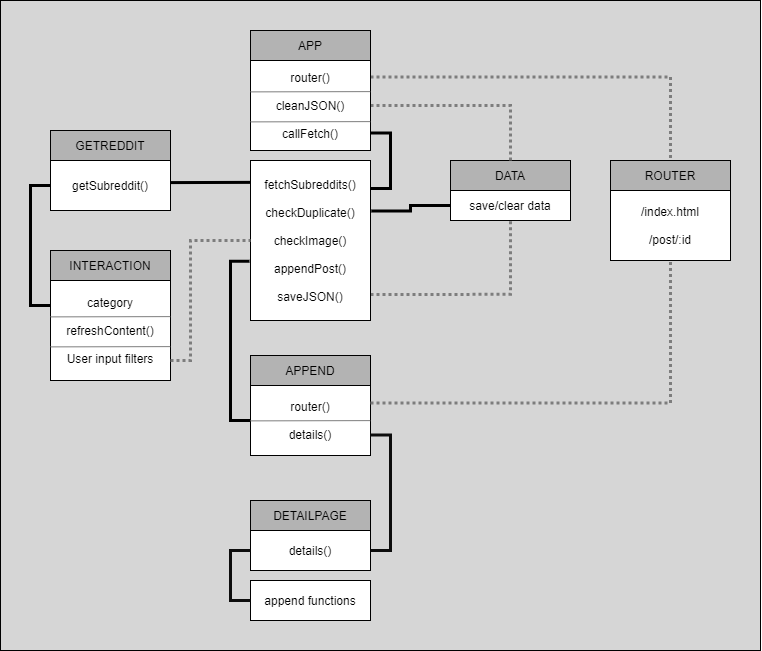

The diagram above was exported from draw.io. Its source (the exported page's mxGraphModel, read from the mxfile embedded in the PNG):
<mxGraphModel dx="1483" dy="783" grid="1" gridSize="10" guides="1" tooltips="1" connect="1" arrows="1" fold="1" page="1" pageScale="1" pageWidth="827" pageHeight="1169" math="0" shadow="0">
  <root>
    <mxCell id="0" />
    <mxCell id="1" parent="0" />
    <mxCell id="6NAXdVZoTQn0PvC3dRjg-62" style="edgeStyle=orthogonalEdgeStyle;rounded=0;orthogonalLoop=1;jettySize=auto;html=1;exitX=1;exitY=0.75;exitDx=0;exitDy=0;endArrow=none;endFill=0;strokeWidth=3;dashed=1;dashPattern=1 1;strokeColor=#7D7D7D;entryX=0.003;entryY=0.835;entryDx=0;entryDy=0;entryPerimeter=0;" parent="1" source="6NAXdVZoTQn0PvC3dRjg-18" target="6NAXdVZoTQn0PvC3dRjg-5" edge="1">
      <mxGeometry relative="1" as="geometry">
        <mxPoint x="220" y="447.5" as="sourcePoint" />
        <mxPoint x="520" y="330" as="targetPoint" />
        <Array as="points">
          <mxPoint x="220" y="462" />
          <mxPoint x="220" y="265" />
        </Array>
      </mxGeometry>
    </mxCell>
    <mxCell id="FQI3P-1-kSY7IF61hfAG-1" value="" style="rounded=0;whiteSpace=wrap;html=1;fillColor=#D6D6D6;" parent="1" vertex="1">
      <mxGeometry x="30" y="130" width="760" height="650" as="geometry" />
    </mxCell>
    <mxCell id="6NAXdVZoTQn0PvC3dRjg-8" value="" style="group" parent="1" vertex="1" connectable="0">
      <mxGeometry x="640" y="290" width="120" height="100" as="geometry" />
    </mxCell>
    <mxCell id="6NAXdVZoTQn0PvC3dRjg-9" value="/index.html&lt;br&gt;&lt;br&gt;/post/:id&lt;br&gt;" style="rounded=0;whiteSpace=wrap;html=1;align=center;fillColor=#FFFFFF;" parent="6NAXdVZoTQn0PvC3dRjg-8" vertex="1">
      <mxGeometry y="30" width="120" height="70" as="geometry" />
    </mxCell>
    <mxCell id="6NAXdVZoTQn0PvC3dRjg-10" value="ROUTER" style="rounded=0;whiteSpace=wrap;html=1;align=center;fillColor=#B3B3B3;" parent="6NAXdVZoTQn0PvC3dRjg-8" vertex="1">
      <mxGeometry width="120" height="30" as="geometry" />
    </mxCell>
    <mxCell id="6NAXdVZoTQn0PvC3dRjg-17" value="" style="group" parent="1" vertex="1" connectable="0">
      <mxGeometry x="80" y="380" width="120" height="130" as="geometry" />
    </mxCell>
    <mxCell id="6NAXdVZoTQn0PvC3dRjg-18" value="category&lt;br&gt;&lt;br&gt;refreshContent()&lt;br&gt;&lt;br&gt;User input filters" style="rounded=0;whiteSpace=wrap;html=1;align=center;fillColor=#FFFFFF;" parent="6NAXdVZoTQn0PvC3dRjg-17" vertex="1">
      <mxGeometry y="30" width="120" height="100" as="geometry" />
    </mxCell>
    <mxCell id="6NAXdVZoTQn0PvC3dRjg-19" value="INTERACTION" style="rounded=0;whiteSpace=wrap;html=1;align=center;fillColor=#B3B3B3;" parent="6NAXdVZoTQn0PvC3dRjg-17" vertex="1">
      <mxGeometry width="120" height="30" as="geometry" />
    </mxCell>
    <mxCell id="6NAXdVZoTQn0PvC3dRjg-20" value="" style="group" parent="1" vertex="1" connectable="0">
      <mxGeometry x="480" y="290" width="120" height="80" as="geometry" />
    </mxCell>
    <mxCell id="6NAXdVZoTQn0PvC3dRjg-21" value="save/clear data" style="rounded=0;whiteSpace=wrap;html=1;align=center;fillColor=#FFFFFF;" parent="6NAXdVZoTQn0PvC3dRjg-20" vertex="1">
      <mxGeometry y="30" width="120" height="30" as="geometry" />
    </mxCell>
    <mxCell id="6NAXdVZoTQn0PvC3dRjg-22" value="DATA" style="rounded=0;whiteSpace=wrap;html=1;align=center;fillColor=#B3B3B3;" parent="6NAXdVZoTQn0PvC3dRjg-20" vertex="1">
      <mxGeometry width="120" height="30" as="geometry" />
    </mxCell>
    <mxCell id="6NAXdVZoTQn0PvC3dRjg-32" style="edgeStyle=orthogonalEdgeStyle;rounded=0;orthogonalLoop=1;jettySize=auto;html=1;exitX=1.002;exitY=0.806;exitDx=0;exitDy=0;entryX=0.999;entryY=0.175;entryDx=0;entryDy=0;entryPerimeter=0;endArrow=none;endFill=0;strokeColor=#000000;strokeWidth=3;exitPerimeter=0;" parent="1" source="6NAXdVZoTQn0PvC3dRjg-5" target="6NAXdVZoTQn0PvC3dRjg-31" edge="1">
      <mxGeometry relative="1" as="geometry" />
    </mxCell>
    <mxCell id="6NAXdVZoTQn0PvC3dRjg-42" style="edgeStyle=orthogonalEdgeStyle;rounded=0;orthogonalLoop=1;jettySize=auto;html=1;exitX=1.001;exitY=0.182;exitDx=0;exitDy=0;entryX=0.5;entryY=0;entryDx=0;entryDy=0;endArrow=none;endFill=0;strokeWidth=3;dashed=1;dashPattern=1 1;strokeColor=#7D7D7D;exitPerimeter=0;" parent="1" source="6NAXdVZoTQn0PvC3dRjg-5" target="6NAXdVZoTQn0PvC3dRjg-10" edge="1">
      <mxGeometry relative="1" as="geometry" />
    </mxCell>
    <mxCell id="6NAXdVZoTQn0PvC3dRjg-57" style="edgeStyle=orthogonalEdgeStyle;rounded=0;orthogonalLoop=1;jettySize=auto;html=1;exitX=1;exitY=0.5;exitDx=0;exitDy=0;entryX=0.5;entryY=0;entryDx=0;entryDy=0;endArrow=none;endFill=0;strokeWidth=3;strokeColor=#7D7D7D;dashed=1;dashPattern=1 1;" parent="1" source="6NAXdVZoTQn0PvC3dRjg-5" target="6NAXdVZoTQn0PvC3dRjg-22" edge="1">
      <mxGeometry relative="1" as="geometry" />
    </mxCell>
    <mxCell id="6NAXdVZoTQn0PvC3dRjg-5" value="router()&lt;br&gt;&lt;br&gt;cleanJSON()&lt;br&gt;&lt;br&gt;callFetch()" style="rounded=0;whiteSpace=wrap;html=1;align=center;fillColor=#FFFFFF;" parent="1" vertex="1">
      <mxGeometry x="280" y="190" width="120" height="90" as="geometry" />
    </mxCell>
    <mxCell id="6NAXdVZoTQn0PvC3dRjg-6" value="APP" style="rounded=0;whiteSpace=wrap;html=1;align=center;fillColor=#B3B3B3;" parent="1" vertex="1">
      <mxGeometry x="280" y="160" width="120" height="30" as="geometry" />
    </mxCell>
    <mxCell id="6NAXdVZoTQn0PvC3dRjg-11" value="" style="group" parent="1" vertex="1" connectable="0">
      <mxGeometry x="80" y="260" width="120" height="80" as="geometry" />
    </mxCell>
    <mxCell id="6NAXdVZoTQn0PvC3dRjg-12" value="getSubreddit()" style="rounded=0;whiteSpace=wrap;html=1;align=center;fillColor=#FFFFFF;" parent="6NAXdVZoTQn0PvC3dRjg-11" vertex="1">
      <mxGeometry y="30" width="120" height="50" as="geometry" />
    </mxCell>
    <mxCell id="6NAXdVZoTQn0PvC3dRjg-13" value="GETREDDIT" style="rounded=0;whiteSpace=wrap;html=1;align=center;fillColor=#B3B3B3;" parent="6NAXdVZoTQn0PvC3dRjg-11" vertex="1">
      <mxGeometry width="120" height="30" as="geometry" />
    </mxCell>
    <mxCell id="6NAXdVZoTQn0PvC3dRjg-29" style="edgeStyle=orthogonalEdgeStyle;rounded=0;orthogonalLoop=1;jettySize=auto;html=1;exitX=0;exitY=0.5;exitDx=0;exitDy=0;entryX=0;entryY=0.25;entryDx=0;entryDy=0;strokeWidth=3;endArrow=none;endFill=0;" parent="1" source="6NAXdVZoTQn0PvC3dRjg-12" target="6NAXdVZoTQn0PvC3dRjg-18" edge="1">
      <mxGeometry relative="1" as="geometry" />
    </mxCell>
    <mxCell id="6NAXdVZoTQn0PvC3dRjg-30" style="edgeStyle=orthogonalEdgeStyle;rounded=0;orthogonalLoop=1;jettySize=auto;html=1;exitX=1.003;exitY=0.442;exitDx=0;exitDy=0;entryX=0.006;entryY=0.136;entryDx=0;entryDy=0;entryPerimeter=0;endArrow=none;endFill=0;strokeColor=#000000;strokeWidth=3;exitPerimeter=0;" parent="1" source="6NAXdVZoTQn0PvC3dRjg-12" target="6NAXdVZoTQn0PvC3dRjg-31" edge="1">
      <mxGeometry relative="1" as="geometry">
        <Array as="points">
          <mxPoint x="281" y="312" />
        </Array>
      </mxGeometry>
    </mxCell>
    <mxCell id="6NAXdVZoTQn0PvC3dRjg-39" style="edgeStyle=orthogonalEdgeStyle;rounded=0;orthogonalLoop=1;jettySize=auto;html=1;exitX=-0.008;exitY=0.63;exitDx=0;exitDy=0;entryX=0;entryY=0.5;entryDx=0;entryDy=0;endArrow=none;endFill=0;strokeColor=#000000;strokeWidth=3;exitPerimeter=0;" parent="1" source="6NAXdVZoTQn0PvC3dRjg-31" target="6NAXdVZoTQn0PvC3dRjg-35" edge="1">
      <mxGeometry relative="1" as="geometry" />
    </mxCell>
    <mxCell id="6NAXdVZoTQn0PvC3dRjg-58" style="edgeStyle=orthogonalEdgeStyle;rounded=0;orthogonalLoop=1;jettySize=auto;html=1;exitX=1.001;exitY=0.837;exitDx=0;exitDy=0;entryX=0.5;entryY=1;entryDx=0;entryDy=0;dashed=1;dashPattern=1 1;endArrow=none;endFill=0;strokeColor=#7D7D7D;strokeWidth=3;exitPerimeter=0;" parent="1" source="6NAXdVZoTQn0PvC3dRjg-31" target="6NAXdVZoTQn0PvC3dRjg-21" edge="1">
      <mxGeometry relative="1" as="geometry" />
    </mxCell>
    <mxCell id="6NAXdVZoTQn0PvC3dRjg-31" value="&lt;span&gt;fetchSubreddits()&lt;/span&gt;&lt;br&gt;&lt;br&gt;checkDuplicate()&lt;br&gt;&lt;br&gt;&lt;span&gt;checkImage()&lt;/span&gt;&lt;br&gt;&lt;br&gt;&lt;span&gt;appendPost()&lt;/span&gt;&lt;br&gt;&lt;br&gt;&lt;span&gt;saveJSON()&lt;/span&gt;" style="rounded=0;whiteSpace=wrap;html=1;align=center;fillColor=#FFFFFF;" parent="1" vertex="1">
      <mxGeometry x="280" y="290" width="120" height="160" as="geometry" />
    </mxCell>
    <mxCell id="6NAXdVZoTQn0PvC3dRjg-34" value="" style="group" parent="1" vertex="1" connectable="0">
      <mxGeometry x="280" y="485" width="120" height="100" as="geometry" />
    </mxCell>
    <mxCell id="6NAXdVZoTQn0PvC3dRjg-35" value="router()&lt;br&gt;&lt;br&gt;details()" style="rounded=0;whiteSpace=wrap;html=1;align=center;fillColor=#FFFFFF;" parent="6NAXdVZoTQn0PvC3dRjg-34" vertex="1">
      <mxGeometry y="30" width="120" height="70" as="geometry" />
    </mxCell>
    <mxCell id="6NAXdVZoTQn0PvC3dRjg-36" value="APPEND" style="rounded=0;whiteSpace=wrap;html=1;align=center;fillColor=#B3B3B3;" parent="6NAXdVZoTQn0PvC3dRjg-34" vertex="1">
      <mxGeometry width="120" height="30" as="geometry" />
    </mxCell>
    <mxCell id="6NAXdVZoTQn0PvC3dRjg-41" style="edgeStyle=orthogonalEdgeStyle;rounded=0;orthogonalLoop=1;jettySize=auto;html=1;exitX=1;exitY=0.25;exitDx=0;exitDy=0;endArrow=none;endFill=0;strokeWidth=3;dashed=1;dashPattern=1 1;strokeColor=#7D7D7D;entryX=0.5;entryY=1;entryDx=0;entryDy=0;" parent="1" source="6NAXdVZoTQn0PvC3dRjg-35" target="6NAXdVZoTQn0PvC3dRjg-9" edge="1">
      <mxGeometry relative="1" as="geometry">
        <mxPoint x="440" y="355" as="targetPoint" />
      </mxGeometry>
    </mxCell>
    <mxCell id="6NAXdVZoTQn0PvC3dRjg-48" value="" style="group" parent="1" vertex="1" connectable="0">
      <mxGeometry x="280" y="630" width="120" height="70" as="geometry" />
    </mxCell>
    <mxCell id="6NAXdVZoTQn0PvC3dRjg-49" value="details()" style="rounded=0;whiteSpace=wrap;html=1;align=center;fillColor=#FFFFFF;" parent="6NAXdVZoTQn0PvC3dRjg-48" vertex="1">
      <mxGeometry y="30" width="120" height="40" as="geometry" />
    </mxCell>
    <mxCell id="6NAXdVZoTQn0PvC3dRjg-50" value="DETAILPAGE" style="rounded=0;whiteSpace=wrap;html=1;align=center;fillColor=#B3B3B3;" parent="6NAXdVZoTQn0PvC3dRjg-48" vertex="1">
      <mxGeometry width="120" height="30" as="geometry" />
    </mxCell>
    <mxCell id="6NAXdVZoTQn0PvC3dRjg-51" value="" style="group" parent="1" vertex="1" connectable="0">
      <mxGeometry x="280" y="710" width="120" height="40" as="geometry" />
    </mxCell>
    <mxCell id="6NAXdVZoTQn0PvC3dRjg-52" value="append functions" style="rounded=0;whiteSpace=wrap;html=1;align=center;fillColor=#FFFFFF;" parent="6NAXdVZoTQn0PvC3dRjg-51" vertex="1">
      <mxGeometry width="120" height="40" as="geometry" />
    </mxCell>
    <mxCell id="6NAXdVZoTQn0PvC3dRjg-55" style="edgeStyle=orthogonalEdgeStyle;rounded=0;orthogonalLoop=1;jettySize=auto;html=1;exitX=0;exitY=0.5;exitDx=0;exitDy=0;entryX=0;entryY=0.5;entryDx=0;entryDy=0;endArrow=none;endFill=0;strokeColor=#0D0D0D;strokeWidth=3;" parent="1" source="6NAXdVZoTQn0PvC3dRjg-49" target="6NAXdVZoTQn0PvC3dRjg-52" edge="1">
      <mxGeometry relative="1" as="geometry" />
    </mxCell>
    <mxCell id="6NAXdVZoTQn0PvC3dRjg-56" style="edgeStyle=orthogonalEdgeStyle;rounded=0;orthogonalLoop=1;jettySize=auto;html=1;exitX=1;exitY=0.708;exitDx=0;exitDy=0;entryX=1;entryY=0.5;entryDx=0;entryDy=0;endArrow=none;endFill=0;strokeColor=#0D0D0D;strokeWidth=3;exitPerimeter=0;" parent="1" source="6NAXdVZoTQn0PvC3dRjg-35" target="6NAXdVZoTQn0PvC3dRjg-49" edge="1">
      <mxGeometry relative="1" as="geometry" />
    </mxCell>
    <mxCell id="6NAXdVZoTQn0PvC3dRjg-59" value="" style="endArrow=none;html=1;strokeColor=#7D7D7D;strokeWidth=1;rounded=0;entryX=0;entryY=0.682;entryDx=0;entryDy=0;entryPerimeter=0;exitX=0.998;exitY=0.679;exitDx=0;exitDy=0;exitPerimeter=0;" parent="1" source="6NAXdVZoTQn0PvC3dRjg-5" target="6NAXdVZoTQn0PvC3dRjg-5" edge="1">
      <mxGeometry width="50" height="50" relative="1" as="geometry">
        <mxPoint x="310" y="370" as="sourcePoint" />
        <mxPoint x="360" y="320" as="targetPoint" />
      </mxGeometry>
    </mxCell>
    <mxCell id="6NAXdVZoTQn0PvC3dRjg-60" value="" style="endArrow=none;html=1;strokeColor=#7D7D7D;strokeWidth=1;rounded=0;entryX=0;entryY=0.682;entryDx=0;entryDy=0;entryPerimeter=0;exitX=0.998;exitY=0.679;exitDx=0;exitDy=0;exitPerimeter=0;" parent="1" edge="1">
      <mxGeometry width="50" height="50" relative="1" as="geometry">
        <mxPoint x="399.76" y="221.11" as="sourcePoint" />
        <mxPoint x="280" y="221.38" as="targetPoint" />
      </mxGeometry>
    </mxCell>
    <mxCell id="6NAXdVZoTQn0PvC3dRjg-61" value="" style="endArrow=none;html=1;strokeColor=#7D7D7D;strokeWidth=1;rounded=0;entryX=0;entryY=0.682;entryDx=0;entryDy=0;entryPerimeter=0;exitX=0.998;exitY=0.679;exitDx=0;exitDy=0;exitPerimeter=0;" parent="1" edge="1">
      <mxGeometry width="50" height="50" relative="1" as="geometry">
        <mxPoint x="399.76" y="550.11" as="sourcePoint" />
        <mxPoint x="280" y="550.38" as="targetPoint" />
      </mxGeometry>
    </mxCell>
    <mxCell id="6NAXdVZoTQn0PvC3dRjg-63" value="" style="endArrow=none;html=1;strokeColor=#7D7D7D;strokeWidth=1;rounded=0;entryX=0;entryY=0.682;entryDx=0;entryDy=0;entryPerimeter=0;exitX=0.998;exitY=0.679;exitDx=0;exitDy=0;exitPerimeter=0;" parent="1" edge="1">
      <mxGeometry width="50" height="50" relative="1" as="geometry">
        <mxPoint x="199.76" y="446.11" as="sourcePoint" />
        <mxPoint x="80.00000000000011" y="446.38" as="targetPoint" />
      </mxGeometry>
    </mxCell>
    <mxCell id="6NAXdVZoTQn0PvC3dRjg-64" value="" style="endArrow=none;html=1;strokeColor=#7D7D7D;strokeWidth=1;rounded=0;entryX=0;entryY=0.682;entryDx=0;entryDy=0;entryPerimeter=0;exitX=0.998;exitY=0.679;exitDx=0;exitDy=0;exitPerimeter=0;" parent="1" edge="1">
      <mxGeometry width="50" height="50" relative="1" as="geometry">
        <mxPoint x="199.76" y="476.11" as="sourcePoint" />
        <mxPoint x="80" y="476.3800000000001" as="targetPoint" />
      </mxGeometry>
    </mxCell>
    <mxCell id="6NAXdVZoTQn0PvC3dRjg-65" style="edgeStyle=orthogonalEdgeStyle;rounded=0;orthogonalLoop=1;jettySize=auto;html=1;entryX=0;entryY=0.5;entryDx=0;entryDy=0;endArrow=none;endFill=0;strokeColor=#7D7D7D;strokeWidth=3;dashed=1;dashPattern=1 1;" parent="1" target="6NAXdVZoTQn0PvC3dRjg-31" edge="1">
      <mxGeometry relative="1" as="geometry">
        <mxPoint x="200" y="490" as="sourcePoint" />
        <Array as="points">
          <mxPoint x="220" y="490" />
          <mxPoint x="220" y="370" />
        </Array>
      </mxGeometry>
    </mxCell>
    <mxCell id="Qm1HeIhrW20VSmYJSXES-2" style="edgeStyle=orthogonalEdgeStyle;rounded=0;orthogonalLoop=1;jettySize=auto;html=1;exitX=1.007;exitY=0.316;exitDx=0;exitDy=0;entryX=0;entryY=0.5;entryDx=0;entryDy=0;endArrow=none;endFill=0;strokeColor=#000000;strokeWidth=3;exitPerimeter=0;" edge="1" parent="1" source="6NAXdVZoTQn0PvC3dRjg-31" target="6NAXdVZoTQn0PvC3dRjg-21">
      <mxGeometry relative="1" as="geometry">
        <mxPoint x="210.3599999999999" y="322.1" as="sourcePoint" />
        <mxPoint x="290.72" y="321.76" as="targetPoint" />
        <Array as="points">
          <mxPoint x="440" y="341" />
          <mxPoint x="440" y="335" />
        </Array>
      </mxGeometry>
    </mxCell>
  </root>
</mxGraphModel>